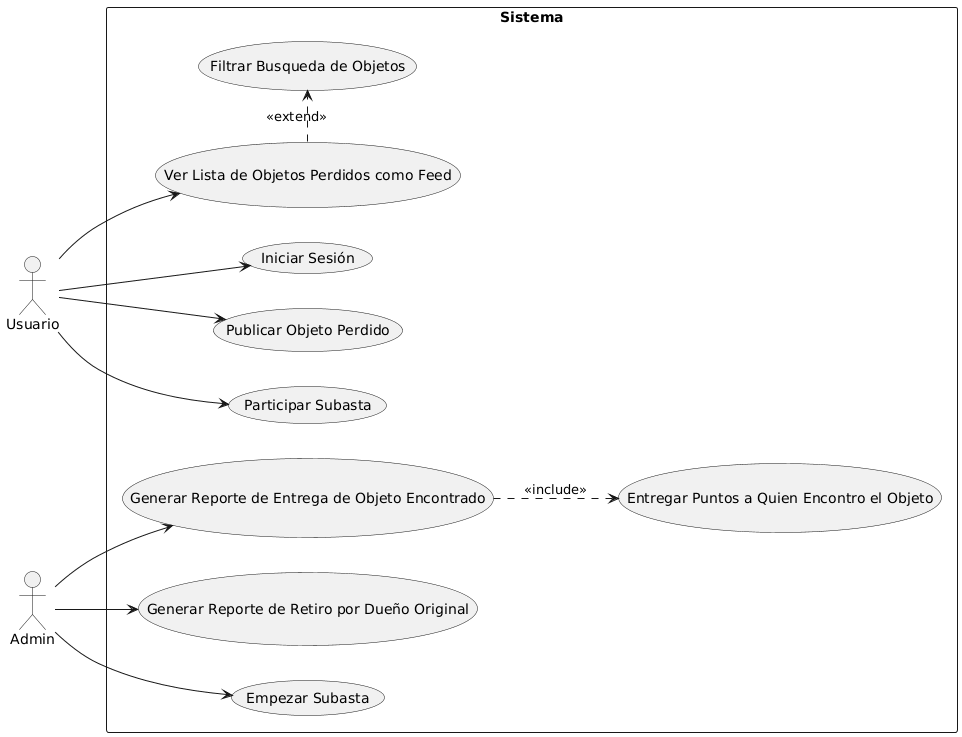

The diagram above was rendered by PlantUML. Its source (embedded in the PNG):
@startuml
left to right direction
skinparam actorStyle stickman

' === Actors ===
actor "Usuario" as A1
actor "Admin" as A2

rectangle Sistema {
    ' === Use Cases ===
    usecase "Iniciar Sesión" as UC1
    usecase "Publicar Objeto Perdido" as UC2 
    usecase "Participar Subasta" as UC3
    usecase "Ver Lista de Objetos Perdidos como Feed" as UC4
    usecase "Filtrar Busqueda de Objetos" as UC7
    usecase "Generar Reporte de Entrega de Objeto Encontrado" as UC8
    usecase "Generar Reporte de Retiro por Dueño Original" as UC9
    usecase "Entregar Puntos a Quien Encontro el Objeto" as UC10
    usecase "Empezar Subasta" as UC11
}

' === Relations ===
A1 --> UC1
A1 --> UC2
A1 --> UC3
A1 --> UC4

UC4 .> UC7 : <<extend>>

A2 --> UC8
A2 --> UC9
A2 --> UC11

UC8 ..> UC10 : <<include>>
@enduml